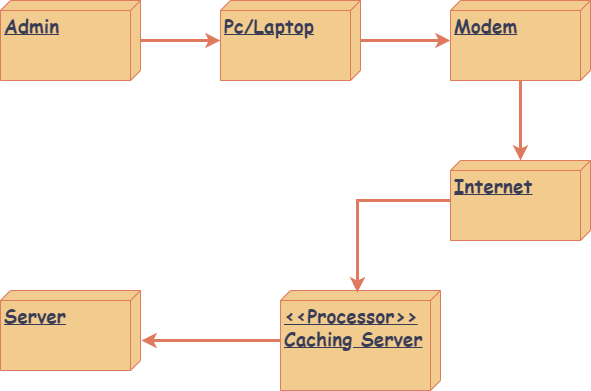

The diagram above was exported from draw.io. Its source (the exported page's mxGraphModel, read from the mxfile embedded in the PNG):
<mxGraphModel dx="1434" dy="772" grid="1" gridSize="10" guides="1" tooltips="1" connect="1" arrows="1" fold="1" page="1" pageScale="1" pageWidth="827" pageHeight="1169" math="0" shadow="0">
  <root>
    <mxCell id="0" />
    <mxCell id="1" parent="0" />
    <mxCell id="PqAHESYOjeakoI4Oqnou-2" style="edgeStyle=orthogonalEdgeStyle;rounded=0;orthogonalLoop=1;jettySize=auto;html=1;exitX=0.5;exitY=1;exitDx=0;exitDy=0;fontFamily=Comic Sans MS;fontSize=19;fontStyle=1;labelBackgroundColor=none;strokeColor=#E07A5F;fontColor=default;" parent="1" edge="1">
      <mxGeometry relative="1" as="geometry">
        <mxPoint x="269" y="320" as="sourcePoint" />
        <mxPoint x="269" y="320" as="targetPoint" />
      </mxGeometry>
    </mxCell>
    <mxCell id="K7Y2c8Gv829L9uaFBhWU-7" style="edgeStyle=orthogonalEdgeStyle;rounded=0;orthogonalLoop=1;jettySize=auto;html=1;strokeColor=#E07A5F;fontColor=#393C56;fillColor=#F2CC8F;strokeWidth=3;" edge="1" parent="1" source="UJ_ozvZKWS7eYm7PTwZS-1" target="UJ_ozvZKWS7eYm7PTwZS-2">
      <mxGeometry relative="1" as="geometry" />
    </mxCell>
    <mxCell id="UJ_ozvZKWS7eYm7PTwZS-1" value="&lt;span style=&quot;font-size: 19px;&quot;&gt;Admin&lt;/span&gt;" style="verticalAlign=top;align=left;spacingTop=8;spacingLeft=2;spacingRight=12;shape=cube;size=10;direction=south;fontStyle=5;html=1;whiteSpace=wrap;fontFamily=Comic Sans MS;fontSize=19;labelBackgroundColor=none;fillColor=#F2CC8F;strokeColor=#E07A5F;fontColor=#393C56;" parent="1" vertex="1">
      <mxGeometry x="119" y="270" width="140" height="80" as="geometry" />
    </mxCell>
    <mxCell id="K7Y2c8Gv829L9uaFBhWU-13" style="edgeStyle=orthogonalEdgeStyle;rounded=0;orthogonalLoop=1;jettySize=auto;html=1;strokeColor=#E07A5F;fontColor=#393C56;fillColor=#F2CC8F;strokeWidth=3;" edge="1" parent="1" source="UJ_ozvZKWS7eYm7PTwZS-2" target="UJ_ozvZKWS7eYm7PTwZS-3">
      <mxGeometry relative="1" as="geometry" />
    </mxCell>
    <mxCell id="UJ_ozvZKWS7eYm7PTwZS-2" value="&lt;span style=&quot;font-size: 19px;&quot;&gt;Pc/Laptop&lt;/span&gt;" style="verticalAlign=top;align=left;spacingTop=8;spacingLeft=2;spacingRight=12;shape=cube;size=10;direction=south;fontStyle=5;html=1;whiteSpace=wrap;fontFamily=Comic Sans MS;fontSize=19;labelBackgroundColor=none;fillColor=#F2CC8F;strokeColor=#E07A5F;fontColor=#393C56;" parent="1" vertex="1">
      <mxGeometry x="339" y="270" width="140" height="80" as="geometry" />
    </mxCell>
    <mxCell id="K7Y2c8Gv829L9uaFBhWU-10" style="edgeStyle=orthogonalEdgeStyle;rounded=0;orthogonalLoop=1;jettySize=auto;html=1;strokeColor=#E07A5F;fontColor=#393C56;fillColor=#F2CC8F;strokeWidth=3;" edge="1" parent="1" source="UJ_ozvZKWS7eYm7PTwZS-3" target="UJ_ozvZKWS7eYm7PTwZS-4">
      <mxGeometry relative="1" as="geometry" />
    </mxCell>
    <mxCell id="UJ_ozvZKWS7eYm7PTwZS-3" value="&lt;span style=&quot;font-size: 19px;&quot;&gt;Modem&lt;/span&gt;" style="verticalAlign=top;align=left;spacingTop=8;spacingLeft=2;spacingRight=12;shape=cube;size=10;direction=south;fontStyle=5;html=1;whiteSpace=wrap;fontFamily=Comic Sans MS;fontSize=19;labelBackgroundColor=none;fillColor=#F2CC8F;strokeColor=#E07A5F;fontColor=#393C56;" parent="1" vertex="1">
      <mxGeometry x="569" y="270" width="140" height="80" as="geometry" />
    </mxCell>
    <mxCell id="UJ_ozvZKWS7eYm7PTwZS-4" value="&lt;span style=&quot;font-size: 19px;&quot;&gt;Internet&lt;/span&gt;" style="verticalAlign=top;align=left;spacingTop=8;spacingLeft=2;spacingRight=12;shape=cube;size=10;direction=south;fontStyle=5;html=1;whiteSpace=wrap;fontFamily=Comic Sans MS;fontSize=19;labelBackgroundColor=none;fillColor=#F2CC8F;strokeColor=#E07A5F;fontColor=#393C56;" parent="1" vertex="1">
      <mxGeometry x="569" y="430" width="140" height="80" as="geometry" />
    </mxCell>
    <mxCell id="UJ_ozvZKWS7eYm7PTwZS-5" value="&lt;span style=&quot;font-size: 19px;&quot;&gt;&amp;lt;&amp;lt;Processor&amp;gt;&amp;gt;&lt;br style=&quot;font-size: 19px;&quot;&gt;Caching Server&lt;/span&gt;" style="verticalAlign=top;align=left;spacingTop=8;spacingLeft=2;spacingRight=12;shape=cube;size=10;direction=south;fontStyle=5;html=1;whiteSpace=wrap;fontFamily=Comic Sans MS;fontSize=19;labelBackgroundColor=none;fillColor=#F2CC8F;strokeColor=#E07A5F;fontColor=#393C56;" parent="1" vertex="1">
      <mxGeometry x="399" y="560" width="160" height="100" as="geometry" />
    </mxCell>
    <mxCell id="UJ_ozvZKWS7eYm7PTwZS-6" value="&lt;span style=&quot;font-size: 19px;&quot;&gt;Server&lt;/span&gt;" style="verticalAlign=top;align=left;spacingTop=8;spacingLeft=2;spacingRight=12;shape=cube;size=10;direction=south;fontStyle=5;html=1;whiteSpace=wrap;fontFamily=Comic Sans MS;fontSize=19;labelBackgroundColor=none;fillColor=#F2CC8F;strokeColor=#E07A5F;fontColor=#393C56;" parent="1" vertex="1">
      <mxGeometry x="119" y="560" width="140" height="80" as="geometry" />
    </mxCell>
    <mxCell id="K7Y2c8Gv829L9uaFBhWU-8" style="edgeStyle=orthogonalEdgeStyle;rounded=0;orthogonalLoop=1;jettySize=auto;html=1;entryX=0.625;entryY=-0.007;entryDx=0;entryDy=0;entryPerimeter=0;strokeColor=#E07A5F;fontColor=#393C56;fillColor=#F2CC8F;strokeWidth=3;" edge="1" parent="1" source="UJ_ozvZKWS7eYm7PTwZS-5" target="UJ_ozvZKWS7eYm7PTwZS-6">
      <mxGeometry relative="1" as="geometry" />
    </mxCell>
    <mxCell id="K7Y2c8Gv829L9uaFBhWU-9" style="edgeStyle=orthogonalEdgeStyle;rounded=0;orthogonalLoop=1;jettySize=auto;html=1;entryX=0.02;entryY=0.519;entryDx=0;entryDy=0;entryPerimeter=0;strokeColor=#E07A5F;fontColor=#393C56;fillColor=#F2CC8F;strokeWidth=3;" edge="1" parent="1" source="UJ_ozvZKWS7eYm7PTwZS-4" target="UJ_ozvZKWS7eYm7PTwZS-5">
      <mxGeometry relative="1" as="geometry" />
    </mxCell>
  </root>
</mxGraphModel>